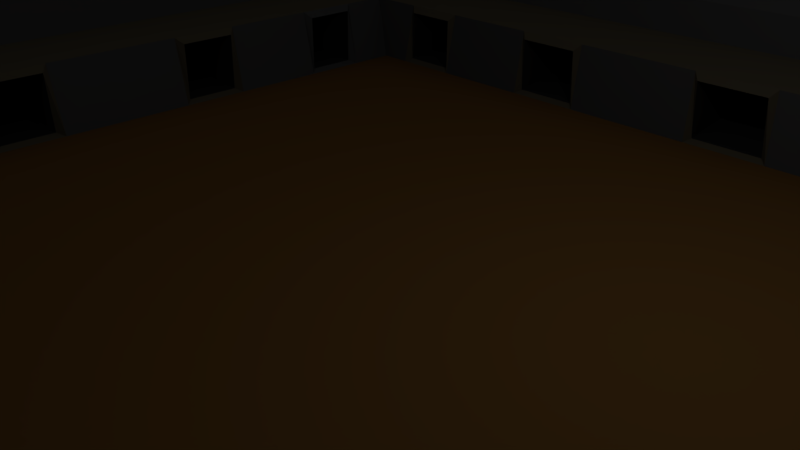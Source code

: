 # Source: 31207_30954_ARENA_PROTO.blend  (saved by Blender 2.79.0; exported with 4.5.12 LTS)
import bpy
from mathutils import Matrix  # noqa: F401  (used for matrix-valued properties, if any)

bpy.ops.wm.read_factory_settings(use_empty=True)
scene = bpy.context.scene
scene.name = 'Scene'

# ---- collections
col_collection_1 = bpy.data.collections.new('Collection 1'); scene.collection.children.link(col_collection_1)

# ---- materials (node trees are filled in below, after node groups)
mat_material = bpy.data.materials.new('Material')
mat_material.alpha_threshold = 0.0
mat_material.use_transparent_shadow = False
mat_material.preview_render_type = 'CUBE'
mat_material.diffuse_color = (0.1523, 0.07555, 0.02083, 1.0)
mat_material.specular_color = (0.3424, 0.3424, 0.3424)
mat_material.roughness = 0.5
mat_material.line_color = (0.0, 0.0, 0.0, 1.0)
mat_material_001 = bpy.data.materials.new('Material.001')
mat_material_001.alpha_threshold = 0.0
mat_material_001.use_transparent_shadow = False
mat_material_001.diffuse_color = (0.02198, 0.02198, 0.02198, 1.0)
mat_material_001.roughness = 0.5
mat_material_002 = bpy.data.materials.new('Material.002')
mat_material_002.alpha_threshold = 0.0
mat_material_002.use_transparent_shadow = False
mat_material_002.diffuse_color = (0.0, 0.0, 0.0, 1.0)
mat_material_002.roughness = 0.5
mat_material_003 = bpy.data.materials.new('Material.003')
mat_material_003.alpha_threshold = 0.0
mat_material_003.use_transparent_shadow = False
mat_material_003.diffuse_color = (0.06998, 0.06998, 0.06998, 1.0)
mat_material_003.roughness = 0.5
mat_material_004 = bpy.data.materials.new('Material.004')
mat_material_004.alpha_threshold = 0.0
mat_material_004.use_transparent_shadow = False
mat_material_004.diffuse_color = (0.08714, 0.07358, 0.04942, 1.0)
mat_material_004.roughness = 0.5

# ---- material node trees

# ---- world
world_world = bpy.data.worlds.new('World'); scene.world = world_world
world_world.color = (0.05088, 0.05088, 0.05088)
world_world.use_sun_shadow = False
world_world.sun_shadow_jitter_overblur = 0.0
world_world.cycles.sampling_method = 'MANUAL'

# ---- cameras
cam_camera = bpy.data.cameras.new('Camera')
cam_camera.clip_end = 100.0
cam_camera.lens = 35.0
cam_camera.sensor_width = 32.0
cam_camera.sensor_height = 18.0
cam_camera.ortho_scale = 7.314
cam_camera.dof.focus_distance = 0.0
cam_camera.dof.aperture_fstop = 128.0

# ---- lights
light_lamp = bpy.data.lights.new('Lamp', 'POINT')
light_lamp.transmission_factor = 0.0
light_lamp.cutoff_distance = 30.0
light_lamp.energy = 100.0
light_lamp.shadow_buffer_clip_start = 1.001
light_lamp.shadow_soft_size = 0.1
light_lamp.shadow_maximum_resolution = 0.006
light_lamp.use_absolute_resolution = True

# ---- meshes
me_cube = bpy.data.meshes.new('Cube')
me_cube.from_pydata([(10.01, 9.127, -0.2029), (10.01, -9.123, -0.2029), (-10.01, -9.123, -0.2029), (-10.01, 9.127, -0.2029), (8.181, 7.787, 2.077), (8.178, -7.818, 2.079), (-8.029, -7.825, 2.076), (-8.032, 7.793, 2.074), (6.928, 6.588, 1.222), (6.932, -6.518, 1.219), (-7.073, 6.582, 1.225), (-7.076, -6.51, 1.223), (8.378, 7.945, 2.391), (8.378, -7.995, 2.391), (-8.046, 7.946, 2.391), (-8.045, -7.996, 2.391), (6.511, 6.468, 0.009284), (6.511, -6.362, 0.009284), (-6.732, 6.468, 0.009284), (-6.732, -6.362, 0.009284), (10.13, 9.093, 2.258), (10.13, -9.157, 2.258), (-10.06, 9.093, 2.258), (-10.06, -9.157, 2.258), (8.071, 7.698, 1.433), (8.067, -7.719, 1.436), (-7.941, 7.705, 1.431), (-7.938, -7.727, 1.433), (6.777, -4.479, 1.15), (6.777, -5.59, 1.15), (6.665, -4.476, 0.01526), (6.665, -5.585, 0.01526), (6.612, -1.279, 0.01526), (6.611, -2.478, 0.01526), (6.83, -1.276, 1.151), (6.83, -2.478, 1.15), (6.652, 1.984, 0.01527), (6.652, 0.7072, 0.01527), (6.788, 1.992, 1.151), (6.788, 0.7127, 1.151), (6.67, 5.022, 0.01527), (6.67, 3.709, 0.01527), (6.769, 5.063, 1.152), (6.769, 3.741, 1.152), (6.931, -4.405, 1.22), (6.932, -5.664, 1.22), (6.511, -4.402, 0.009284), (6.511, -5.659, 0.009284), (6.511, -1.205, 0.009284), (6.511, -2.553, 0.009284), (6.93, -1.202, 1.221), (6.931, -2.552, 1.22), (6.511, 2.058, 0.009284), (6.511, 0.6327, 0.009284), (6.93, 2.066, 1.221), (6.93, 0.639, 1.221), (6.511, 5.093, 0.009284), (6.511, 3.633, 0.009284), (6.929, 5.14, 1.222), (6.929, 3.669, 1.222), (7.729, -4.479, 1.05), (7.729, -5.59, 1.05), (7.617, -4.476, 0.0001404), (7.617, -5.585, 0.0001417), (7.948, -4.479, 1.027), (7.948, -5.59, 1.027), (7.836, -4.476, -0.04352), (7.836, -5.585, -0.04351), (7.729, -1.279, -0.01924), (7.729, -2.478, -0.01924), (7.947, -1.276, 0.9228), (7.947, -2.478, 0.9225), (7.676, 1.984, -0.004323), (7.676, 0.7072, -0.004321), (7.811, 1.992, 1.022), (7.811, 0.7128, 1.022), (8.256, 5.022, -0.006972), (8.256, 3.709, -0.006971), (8.355, 5.063, 1.005), (8.356, 3.741, 1.005), (-4.936, -6.727, 0.1667), (-5.653, -6.727, 0.1667), (-4.748, -6.392, 1.086), (-5.66, -6.392, 1.086), (-0.9819, -6.391, 1.085), (-1.986, -6.391, 1.085), (-1.119, -6.727, 0.1667), (-1.934, -6.727, 0.1667), (2.528, -6.727, 0.1667), (1.586, -6.727, 0.1667), (2.591, -6.389, 1.084), (1.463, -6.39, 1.084), (5.316, -6.727, 0.1667), (4.335, -6.727, 0.1667), (5.323, -6.388, 1.084), (4.156, -6.389, 1.084), (-4.7, -6.362, 0.009284), (-5.916, -6.362, 0.009284), (-4.595, -6.519, 1.22), (-5.786, -6.519, 1.22), (-0.8374, -6.522, 1.219), (-2.118, -6.521, 1.219), (-0.8756, -6.362, 0.009284), (-2.191, -6.362, 0.009284), (2.783, -6.362, 0.009284), (1.341, -6.362, 0.009284), (2.725, -6.524, 1.218), (1.321, -6.523, 1.218), (5.579, -6.362, 0.009284), (4.097, -6.362, 0.009284), (5.449, -6.526, 1.217), (4.005, -6.525, 1.218), (-4.936, -8.443, 0.3278), (-5.652, -8.443, 0.3278), (-4.747, -8.615, 1.27), (-5.66, -8.616, 1.27), (-0.9815, -8.614, 1.269), (-1.985, -8.614, 1.27), (-1.119, -8.443, 0.3278), (-1.934, -8.443, 0.3278), (2.529, -8.443, 0.3277), (1.587, -8.443, 0.3277), (2.592, -8.613, 1.268), (1.464, -8.613, 1.269), (5.316, -8.443, 0.3277), (4.335, -8.443, 0.3277), (5.324, -8.612, 1.268), (4.157, -8.612, 1.268), (5.403, 6.571, 0.08008), (4.271, 6.571, 0.08007), (5.377, 6.48, 1.095), (4.251, 6.481, 1.095), (2.004, 6.571, 0.0801), (0.7701, 6.571, 0.08009), (1.969, 6.481, 1.095), (0.7604, 6.482, 1.096), (-1.759, 6.571, 0.08012), (-2.913, 6.571, 0.08012), (-1.726, 6.483, 1.096), (-2.854, 6.483, 1.096), (-4.969, 6.571, 0.08014), (-5.994, 6.571, 0.08014), (-4.876, 6.484, 1.097), (-5.877, 6.485, 1.097), (-4.828, -6.62, 0.1483), (-5.76, -6.62, 0.1483), (-1.011, -6.62, 0.1482), (-2.042, -6.62, 0.1482), (2.636, -6.62, 0.1482), (1.479, -6.62, 0.1482), (5.423, -6.619, 0.1482), (4.227, -6.619, 0.1482), (-4.828, -8.551, 0.3351), (-5.76, -8.551, 0.3351), (-1.011, -8.55, 0.335), (-2.042, -8.55, 0.335), (2.637, -8.55, 0.335), (1.479, -8.55, 0.335), (5.424, -8.55, 0.335), (4.227, -8.55, 0.335), (5.513, 6.468, 0.009284), (4.165, 6.468, 0.009284), (5.482, 6.588, 1.223), (4.141, 6.587, 1.223), (2.116, 6.468, 0.009284), (0.6633, 6.468, 0.009284), (2.073, 6.586, 1.223), (0.6515, 6.585, 1.223), (-1.655, 6.468, 0.009284), (-3.027, 6.468, 0.009284), (-1.614, 6.584, 1.224), (-2.956, 6.584, 1.224), (-4.871, 6.468, 0.009284), (-6.116, 6.468, 0.009284), (-4.758, 6.583, 1.224), (-5.973, 6.582, 1.225), (5.403, 8.372, 0.3361), (4.272, 8.371, 0.3361), (5.377, 8.281, 1.259), (4.252, 8.281, 1.259), (2.005, 8.372, 0.3361), (0.7705, 8.372, 0.3361), (1.969, 8.282, 1.26), (0.7608, 8.283, 1.26), (-1.759, 8.372, 0.3361), (-2.912, 8.372, 0.3361), (-1.725, 8.284, 1.26), (-2.854, 8.284, 1.26), (-4.969, 8.372, 0.3362), (-5.994, 8.372, 0.3361), (-4.876, 8.285, 1.261), (-5.877, 8.286, 1.261), (-6.867, 4.536, 0.07296), (-6.867, 5.474, 0.07296), (-6.939, 4.59, 1.109), (-6.939, 5.551, 1.11), (-6.94, 1.583, 1.109), (-6.94, 2.604, 1.109), (-6.867, 1.541, 0.07297), (-6.867, 2.539, 0.07297), (-6.94, -2.273, 1.108), (-6.94, -1.104, 1.109), (-6.867, -2.239, 0.07298), (-6.867, -1.096, 0.07299), (-6.94, -5.54, 1.108), (-6.94, -4.491, 1.108), (-6.867, -5.44, 0.073), (-6.867, -4.417, 0.073), (-6.732, 4.409, 0.009284), (-6.732, 5.585, 0.009284), (-7.074, 4.477, 1.225), (-7.073, 5.68, 1.225), (-7.074, 1.468, 1.224), (-7.074, 2.732, 1.224), (-6.732, 1.417, 0.009284), (-6.732, 2.651, 0.009284), (-7.075, -2.397, 1.224), (-7.075, -0.9852, 1.224), (-6.732, -2.355, 0.009284), (-6.732, -0.9759, 0.009284), (-7.076, -5.672, 1.223), (-7.076, -4.38, 1.223), (-6.732, -5.549, 0.009284), (-6.732, -4.289, 0.009284), (-7.765, 4.536, 0.1094), (-7.765, 5.474, 0.1094), (-7.837, 4.59, 1.043), (-7.837, 5.551, 1.043), (-7.838, 1.583, 1.043), (-7.838, 2.604, 1.043), (-7.765, 1.541, 0.1094), (-7.765, 2.539, 0.1095), (-7.838, -2.273, 1.042), (-7.838, -1.104, 1.042), (-7.765, -2.239, 0.1095), (-7.765, -1.096, 0.1095), (-7.838, -5.54, 1.042), (-7.838, -4.491, 1.042), (-7.765, -5.44, 0.1095), (-7.765, -4.417, 0.1095)], [], [(0, 1, 2, 3), (24, 26, 10, 175, 174, 171, 170, 167, 166, 163, 162, 8), (0, 20, 21, 1), (1, 21, 23, 2), (2, 23, 22, 3), (20, 0, 3, 22), (16, 160, 161, 164, 165, 168, 169, 172, 173, 18, 209, 208, 215, 214, 219, 218, 223, 222, 19, 97, 96, 103, 102, 105, 104, 109, 108, 17, 47, 46, 49, 48, 53, 52, 57, 56), (27, 25, 9, 110, 111, 106, 107, 100, 101, 98, 99, 11), (25, 24, 8, 58, 59, 54, 55, 50, 51, 44, 45, 9), (26, 27, 11, 220, 221, 216, 217, 212, 213, 210, 211, 10), (4, 5, 13, 12), (7, 4, 12, 14), (5, 6, 15, 13), (6, 7, 14, 15), (9, 45, 47, 17), (8, 162, 160, 16), (11, 99, 97, 19), (10, 211, 209, 18), (12, 13, 21, 20), (14, 12, 20, 22), (13, 15, 23, 21), (15, 14, 22, 23), (5, 4, 24, 25), (4, 7, 26, 24), (6, 5, 25, 27), (7, 6, 27, 26), (31, 29, 61, 63), (46, 44, 51, 49), (33, 35, 71, 69), (48, 50, 55, 53), (37, 39, 75, 73), (52, 54, 59, 57), (42, 40, 76, 78), (56, 58, 8, 16), (28, 29, 45, 44), (31, 30, 46, 47), (29, 31, 47, 45), (30, 28, 44, 46), (33, 32, 48, 49), (34, 35, 51, 50), (35, 33, 49, 51), (32, 34, 50, 48), (37, 36, 52, 53), (38, 39, 55, 54), (39, 37, 53, 55), (36, 38, 54, 52), (41, 40, 56, 57), (42, 43, 59, 58), (43, 41, 57, 59), (40, 42, 58, 56), (61, 60, 64, 65), (29, 28, 60, 61), (28, 30, 62, 60), (30, 31, 63, 62), (67, 65, 64, 66), (60, 62, 66, 64), (62, 63, 67, 66), (63, 61, 65, 67), (69, 71, 70, 68), (32, 33, 69, 68), (34, 32, 68, 70), (35, 34, 70, 71), (73, 75, 74, 72), (36, 37, 73, 72), (38, 36, 72, 74), (39, 38, 74, 75), (77, 79, 78, 76), (43, 42, 78, 79), (41, 43, 79, 77), (40, 41, 77, 76), (82, 144, 152, 114), (96, 98, 101, 103), (149, 91, 123, 157), (102, 100, 107, 105), (145, 83, 115, 153), (104, 106, 111, 109), (91, 90, 122, 123), (108, 110, 9, 17), (145, 144, 96, 97), (82, 83, 99, 98), (83, 145, 97, 99), (144, 82, 98, 96), (84, 85, 101, 100), (147, 146, 102, 103), (85, 147, 103, 101), (146, 84, 100, 102), (149, 148, 104, 105), (90, 91, 107, 106), (91, 149, 105, 107), (148, 90, 106, 104), (151, 150, 108, 109), (94, 95, 111, 110), (150, 94, 110, 108), (95, 151, 109, 111), (153, 115, 114, 152), (155, 117, 116, 154), (157, 123, 122, 156), (159, 127, 126, 158), (90, 148, 156, 122), (85, 84, 116, 117), (92, 93, 125, 124), (86, 87, 119, 118), (95, 94, 126, 127), (147, 85, 117, 155), (94, 150, 158, 126), (84, 146, 154, 116), (80, 81, 113, 112), (151, 95, 127, 159), (88, 89, 121, 120), (83, 82, 114, 115), (131, 129, 177, 179), (161, 163, 166, 164), (136, 138, 186, 184), (165, 167, 170, 168), (128, 130, 178, 176), (169, 171, 174, 172), (138, 139, 187, 186), (173, 175, 10, 18), (81, 80, 144, 145), (87, 86, 146, 147), (89, 88, 148, 149), (93, 92, 150, 151), (112, 113, 153, 152), (118, 119, 155, 154), (120, 121, 157, 156), (124, 125, 159, 158), (113, 81, 145, 153), (121, 89, 149, 157), (80, 112, 152, 144), (88, 120, 156, 148), (125, 93, 151, 159), (92, 124, 158, 150), (119, 87, 147, 155), (86, 118, 154, 146), (128, 129, 161, 160), (131, 130, 162, 163), (130, 128, 160, 162), (129, 131, 163, 161), (132, 133, 165, 164), (135, 134, 166, 167), (134, 132, 164, 166), (133, 135, 167, 165), (136, 137, 169, 168), (139, 138, 170, 171), (138, 136, 168, 170), (137, 139, 171, 169), (140, 141, 173, 172), (143, 142, 174, 175), (141, 143, 175, 173), (142, 140, 172, 174), (176, 178, 179, 177), (180, 182, 183, 181), (184, 186, 187, 185), (188, 190, 191, 189), (139, 137, 185, 187), (133, 132, 180, 181), (141, 140, 188, 189), (134, 135, 183, 182), (142, 143, 191, 190), (132, 134, 182, 180), (143, 141, 189, 191), (135, 133, 181, 183), (129, 128, 176, 177), (140, 142, 190, 188), (137, 136, 184, 185), (130, 131, 179, 178), (200, 202, 234, 232), (208, 210, 213, 215), (194, 192, 224, 226), (214, 212, 217, 219), (203, 201, 233, 235), (218, 216, 221, 223), (193, 195, 227, 225), (222, 220, 11, 19), (193, 192, 208, 209), (194, 195, 211, 210), (195, 193, 209, 211), (192, 194, 210, 208), (196, 197, 213, 212), (199, 198, 214, 215), (197, 199, 215, 213), (198, 196, 212, 214), (200, 201, 217, 216), (203, 202, 218, 219), (201, 203, 219, 217), (202, 200, 216, 218), (204, 205, 221, 220), (207, 206, 222, 223), (205, 207, 223, 221), (206, 204, 220, 222), (225, 227, 226, 224), (231, 229, 228, 230), (235, 233, 232, 234), (239, 237, 236, 238), (197, 196, 228, 229), (205, 204, 236, 237), (198, 199, 231, 230), (206, 207, 239, 238), (199, 197, 229, 231), (207, 205, 237, 239), (196, 198, 230, 228), (192, 193, 225, 224), (204, 206, 238, 236), (201, 200, 232, 233), (195, 194, 226, 227), (202, 203, 235, 234)])
me_cube.polygons.foreach_set('material_index', [0, 4, 0, 0, 0, 0, 0, 4, 4, 4, 3, 3, 3, 3, 3, 3, 3, 3, 4, 4, 4, 4, 3, 3, 3, 3, 1, 3, 1, 3, 1, 3, 1, 3, 4, 4, 4, 4, 4, 4, 4, 4, 4, 4, 4, 4, 4, 4, 4, 4, 1, 1, 1, 1, 2, 1, 1, 1, 2, 1, 1, 1, 2, 1, 1, 1, 2, 1, 1, 1, 1, 3, 1, 3, 1, 3, 1, 3, 4, 4, 4, 4, 4, 4, 4, 4, 4, 4, 4, 4, 4, 4, 4, 4, 2, 2, 2, 2, 1, 1, 1, 1, 1, 1, 1, 1, 1, 1, 1, 1, 1, 3, 1, 3, 1, 3, 1, 3, 4, 4, 4, 4, 0, 1, 1, 1, 1, 1, 1, 1, 1, 1, 1, 1, 4, 4, 4, 4, 4, 4, 4, 4, 4, 4, 4, 4, 4, 4, 4, 4, 2, 2, 2, 2, 1, 1, 1, 1, 1, 1, 1, 1, 1, 1, 1, 1, 1, 3, 1, 3, 1, 3, 1, 3, 3, 3, 3, 3, 4, 4, 4, 4, 4, 4, 4, 4, 4, 4, 4, 4, 2, 2, 2, 2, 1, 1, 1, 1, 1, 1, 1, 1, 1, 1, 1, 1])
me_cube.materials.append(mat_material)
me_cube.materials.append(mat_material_001)
me_cube.materials.append(mat_material_002)
me_cube.materials.append(mat_material_003)
me_cube.materials.append(mat_material_004)
me_cube.use_remesh_preserve_volume = False
me_cube.use_remesh_preserve_attributes = False
me_cube.use_mirror_vertex_groups = False
me_cube.update()

# ---- objects
ob_cube = bpy.data.objects.new('Cube', me_cube)
ob_lamp = bpy.data.objects.new('Lamp', light_lamp)
ob_camera = bpy.data.objects.new('Camera', cam_camera)

# ---- transforms, parenting, visibility, modifiers, constraints
ob_cube.location = (0.0, 0.0, 0.0)
ob_cube.lock_rotations_4d = False
ob_cube.empty_display_type = 'ARROWS'
ob_cube.lineart.crease_threshold = 0.0
ob_lamp.location = (4.076, 1.005, 5.904)
ob_lamp.rotation_euler = (0.6503, 0.05522, 1.866)
ob_lamp.lock_rotations_4d = False
ob_lamp.empty_display_type = 'ARROWS'
ob_lamp.color = (0.0, 0.0, 0.0, 0.0)
ob_lamp.lineart.crease_threshold = 0.0
ob_camera.location = (7.481, -6.508, 5.344)
ob_camera.rotation_euler = (1.109, 0.0, 0.8149)
ob_camera.lock_rotations_4d = False
ob_camera.empty_display_type = 'ARROWS'
ob_camera.color = (0.0, 0.0, 0.0, 0.0)
ob_camera.display_type = 'WIRE'
ob_camera.lineart.crease_threshold = 0.0

# ---- collection membership
col_collection_1.objects.link(ob_cube)
col_collection_1.objects.link(ob_lamp)
col_collection_1.objects.link(ob_camera)

# ---- scene / render settings (as saved in the file)
scene.camera = ob_camera
scene.frame_start = 1; scene.frame_end = 250; scene.frame_set(250)
scene.render.engine = 'BLENDER_EEVEE_NEXT'
scene.render.resolution_percentage = 50
scene.render.dither_intensity = 0.0
scene.cycles.use_denoising = False
scene.cycles.samples = 128
scene.cycles.sampling_pattern = 'TABULATED_SOBOL'
scene.cycles.use_adaptive_sampling = False
scene.cycles.use_light_tree = False
scene.cycles.blur_glossy = 0.0
scene.cycles.sample_clamp_indirect = 0.0
scene.view_settings.view_transform = 'Standard'
bpy.context.view_layer.update()
